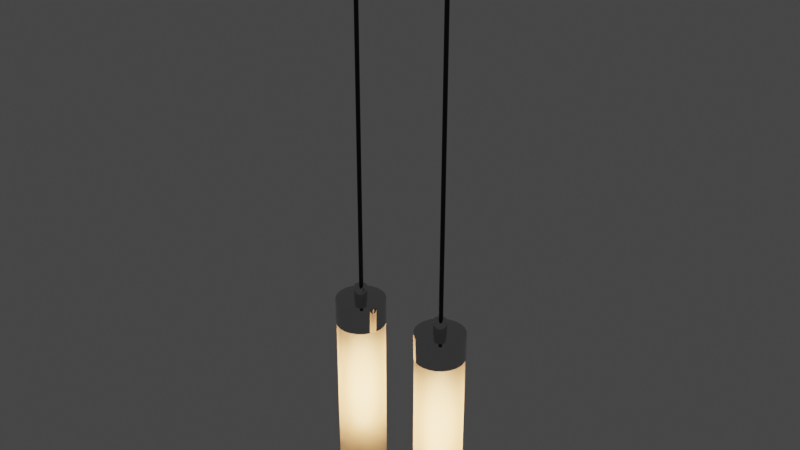 # Source: hanging_Lamp.blend  (saved by Blender 2.82.7; exported with 4.5.12 LTS)
import bpy
from mathutils import Matrix  # noqa: F401  (used for matrix-valued properties, if any)

bpy.ops.wm.read_factory_settings(use_empty=True)
scene = bpy.context.scene
scene.name = 'Scene'

# ---- collections
col_collection = bpy.data.collections.new('Collection'); scene.collection.children.link(col_collection)

# ---- materials (node trees are filled in below, after node groups)
mat_chrompbr = bpy.data.materials.new('chromPBR')
mat_chrompbr.alpha_threshold = 0.0
mat_chrompbr.use_transparent_shadow = False
mat_chrompbr.roughness = 0.5
mat_glass = bpy.data.materials.new('glass')
mat_glass.alpha_threshold = 0.0
mat_glass.use_transparent_shadow = False
mat_glass.roughness = 0.5
mat_bulb = bpy.data.materials.new('bulb')
mat_bulb.alpha_threshold = 0.0
mat_bulb.use_transparent_shadow = False
mat_bulb.roughness = 0.5
mat_edge = bpy.data.materials.new('edge')
mat_edge.alpha_threshold = 0.0
mat_edge.use_transparent_shadow = False
mat_edge.roughness = 0.5
mat_cable = bpy.data.materials.new('cable')
mat_cable.alpha_threshold = 0.0
mat_cable.use_transparent_shadow = False
mat_cable.roughness = 0.5

# ---- node groups
ng_glass = bpy.data.node_groups.new('glass', 'ShaderNodeTree')
_s = ng_glass.interface.new_socket(name='Shader', in_out='OUTPUT', socket_type='NodeSocketShader')
_s = ng_glass.interface.new_socket(name='Color', in_out='INPUT', socket_type='NodeSocketColor')
_s.default_value = (0.9714, 0.964, 0.8566, 1.0)
_s = ng_glass.interface.new_socket(name='Color', in_out='INPUT', socket_type='NodeSocketColor')
_s.default_value = (1.0, 0.9096, 0.8413, 1.0)
_N = ng_glass.nodes; _L = ng_glass.links
n0 = _N.new('ShaderNodeMixShader'); n0.name = 'Mix Shader.001'; n0.location = (212, 176)
n1 = _N.new('ShaderNodeBsdfTransparent'); n1.name = 'Transparent BSDF.001'; n1.location = (177, 7)
n2 = _N.new('ShaderNodeLightPath'); n2.name = 'Light Path'; n2.location = (-309, 373)
n3 = _N.new('ShaderNodeMixShader'); n3.name = 'Mix Shader'; n3.location = (-8, 157)
n4 = _N.new('ShaderNodeBsdfTranslucent'); n4.name = 'Translucent BSDF'; n4.location = (-282, -30)
n5 = _N.new('ShaderNodeMixShader'); n5.name = 'Mix Shader.003'; n5.location = (-199, -135)
n5.inputs[0].default_value = 0.8273
n6 = _N.new('ShaderNodeBsdfTranslucent'); n6.name = 'Translucent BSDF.001'; n6.location = (-397, -373)
n7 = _N.new('ShaderNodeMixShader'); n7.name = 'Mix Shader.002'; n7.location = (459, 166)
n8 = _N.new('ShaderNodeMixShader'); n8.name = 'Mix Shader.004'; n8.location = (681, 174)
n8.inputs[0].default_value = 0.2
n9 = _N.new('ShaderNodeBsdfDiffuse'); n9.name = 'Diffuse BSDF'; n9.location = (468, -12)
n9.inputs[1].default_value = 0.05
n10 = _N.new('ShaderNodeBsdfGlass'); n10.name = 'Glass BSDF'; n10.location = (-377, -179)
n10.distribution = 'BECKMANN'
n10.inputs[1].default_value = 1.0
n10.inputs[2].default_value = 1.55
n11 = _N.new('ShaderNodeGamma'); n11.name = 'Gamma'; n11.location = (-665, -239)
n12 = _N.new('ShaderNodeGamma'); n12.name = 'Gamma.001'; n12.location = (-681, -142)
n13 = _N.new('NodeGroupOutput'); n13.name = 'Group Output'; n13.location = (881, 0)
n14 = _N.new('NodeGroupInput'); n14.name = 'Group Input'; n14.location = (-998, -167)
n15 = _N.new('ShaderNodeValue'); n15.name = 'Value'; n15.location = (-31, 10)
n15.outputs[0].default_value = 1.1
_L.new(n3.outputs[0], n0.inputs[1])
_L.new(n2.outputs[6], n3.inputs[0])
_L.new(n0.outputs[0], n7.inputs[1])
_L.new(n2.outputs[0], n0.inputs[0])
_L.new(n7.outputs[0], n8.inputs[1])
_L.new(n1.outputs[0], n7.inputs[2])
_L.new(n2.outputs[1], n7.inputs[0])
_L.new(n15.outputs[0], n1.inputs[0])
_L.new(n4.outputs[0], n3.inputs[1])
_L.new(n10.outputs[0], n5.inputs[1])
_L.new(n5.outputs[0], n3.inputs[2])
_L.new(n5.outputs[0], n0.inputs[2])
_L.new(n6.outputs[0], n5.inputs[2])
_L.new(n8.outputs[0], n13.inputs[0])
_L.new(n9.outputs[0], n8.inputs[2])
_L.new(n11.outputs[0], n4.inputs[0])
_L.new(n11.outputs[0], n6.inputs[0])
_L.new(n12.outputs[0], n9.inputs[0])
_L.new(n12.outputs[0], n10.inputs[0])
_L.new(n14.outputs[0], n12.inputs[0])
_L.new(n14.outputs[1], n11.inputs[0])
n13.is_active_output = True

# ---- material node trees
mat_chrompbr.use_nodes = True; mat_chrompbr.node_tree.nodes.clear()
_N = mat_chrompbr.node_tree.nodes; _L = mat_chrompbr.node_tree.links
n0 = _N.new('ShaderNodeOutputMaterial'); n0.name = 'Material Output'; n0.location = (747, 323)
n1 = _N.new('ShaderNodeBsdfPrincipled'); n1.name = 'Principled BSDF'; n1.location = (517, 363)
n1.width = 150
n1.subsurface_method = 'BURLEY'
n1.inputs[0].default_value = (0.556, 0.556, 0.556, 1.0)
n1.inputs[1].default_value = 1.0
n1.inputs[2].default_value = 0.0
n1.inputs[3].default_value = 2.97
n1.inputs[9].default_value = (1.0, 1.0, 1.0)
n1.inputs[27].default_value = (0.0, 0.0, 0.0, 1.0)
n1.inputs[28].default_value = 1.0
_L.new(n1.outputs[0], n0.inputs[0])
n0.is_active_output = True
mat_glass.use_nodes = True; mat_glass.node_tree.nodes.clear()
_N = mat_glass.node_tree.nodes; _L = mat_glass.node_tree.links
n0 = _N.new('ShaderNodeOutputMaterial'); n0.name = 'Material Output'; n0.location = (1120, 269)
n1 = _N.new('ShaderNodeGroup'); n1.name = 'Group'; n1.location = (912, 260)
n1.node_tree = ng_glass
n1.inputs[0].default_value = (0.9714, 0.964, 0.8566, 1.0)
n1.inputs[1].default_value = (0.6567, 0.4882, 0.3508, 1.0)
_L.new(n1.outputs[0], n0.inputs[0])
n0.is_active_output = True
mat_bulb.use_nodes = True; mat_bulb.node_tree.nodes.clear()
_N = mat_bulb.node_tree.nodes; _L = mat_bulb.node_tree.links
n0 = _N.new('ShaderNodeEmission'); n0.name = 'Emission'; n0.location = (240, 279)
n0.inputs[1].default_value = 10.0
n1 = _N.new('ShaderNodeValue'); n1.name = 'Value'; n1.location = (34, 176)
n1.outputs[0].default_value = 1.4
n2 = _N.new('ShaderNodeMixShader'); n2.name = 'Mix Shader'; n2.location = (569, 318)
n3 = _N.new('ShaderNodeOutputMaterial'); n3.name = 'Material Output'; n3.location = (1025, 281)
n4 = _N.new('ShaderNodeMixShader'); n4.name = 'Mix Shader.001'; n4.location = (805, 364)
n4.inputs[0].default_value = 0.9
n5 = _N.new('ShaderNodeBsdfTransparent'); n5.name = 'Transparent BSDF'; n5.location = (241, 161)
n6 = _N.new('ShaderNodeBsdfTransparent'); n6.name = 'Transparent BSDF.001'; n6.location = (608, 415)
n7 = _N.new('ShaderNodeLightPath'); n7.name = 'Light Path'; n7.location = (129, 556)
n8 = _N.new('ShaderNodeBlackbody'); n8.name = 'Blackbody'; n8.location = (-42, 261)
n8.inputs[0].default_value = 4000.0
_L.new(n0.outputs[0], n2.inputs[1])
_L.new(n5.outputs[0], n2.inputs[2])
_L.new(n1.outputs[0], n5.inputs[0])
_L.new(n4.outputs[0], n3.inputs[0])
_L.new(n2.outputs[0], n4.inputs[2])
_L.new(n6.outputs[0], n4.inputs[1])
_L.new(n7.outputs[1], n2.inputs[0])
_L.new(n8.outputs[0], n0.inputs[0])
n3.is_active_output = True
mat_edge.use_nodes = True; mat_edge.node_tree.nodes.clear()
_N = mat_edge.node_tree.nodes; _L = mat_edge.node_tree.links
n0 = _N.new('ShaderNodeOutputMaterial'); n0.name = 'Material Output'; n0.location = (747, 323)
n1 = _N.new('ShaderNodeBsdfPrincipled'); n1.name = 'Principled BSDF'; n1.location = (517, 362)
n1.width = 150
n1.subsurface_method = 'BURLEY'
n1.inputs[0].default_value = (0.0, 0.0, 0.0, 1.0)
n1.inputs[1].default_value = 1.0
n1.inputs[2].default_value = 0.7667
n1.inputs[3].default_value = 1.45
n1.inputs[9].default_value = (1.0, 1.0, 1.0)
n1.inputs[27].default_value = (0.0, 0.0, 0.0, 1.0)
n1.inputs[28].default_value = 1.0
_L.new(n1.outputs[0], n0.inputs[0])
n0.is_active_output = True
mat_cable.use_nodes = True; mat_cable.node_tree.nodes.clear()
_N = mat_cable.node_tree.nodes; _L = mat_cable.node_tree.links
n0 = _N.new('ShaderNodeOutputMaterial'); n0.name = 'Material Output'; n0.location = (470, 300)
n1 = _N.new('ShaderNodeBsdfPrincipled'); n1.name = 'Principled BSDF'; n1.location = (240, 301)
n1.width = 150
n1.subsurface_method = 'BURLEY'
n1.inputs[0].default_value = (0.0, 0.0, 0.0, 1.0)
n1.inputs[2].default_value = 0.35
n1.inputs[3].default_value = 1.45
n1.inputs[9].default_value = (1.0, 1.0, 1.0)
n1.inputs[27].default_value = (0.0, 0.0, 0.0, 1.0)
n1.inputs[28].default_value = 1.0
_L.new(n1.outputs[0], n0.inputs[0])
n0.is_active_output = True

# ---- world
world_world = bpy.data.worlds.new('World'); scene.world = world_world
world_world.use_nodes = True; world_world.node_tree.nodes.clear()
_N = world_world.node_tree.nodes; _L = world_world.node_tree.links
n0 = _N.new('ShaderNodeOutputWorld'); n0.name = 'World Output'; n0.location = (300, 300)
n1 = _N.new('ShaderNodeBackground'); n1.name = 'Background'; n1.location = (10, 300)
n1.inputs[0].default_value = (0.05088, 0.05088, 0.05088, 1.0)
_L.new(n1.outputs[0], n0.inputs[0])
n0.is_active_output = True
world_world.color = (0.05088, 0.05088, 0.05088)
world_world.use_sun_shadow = False
world_world.sun_shadow_jitter_overblur = 0.0

# ---- meshes
me_cylinder_003 = bpy.data.meshes.new('Cylinder.003')
me_cylinder_003.from_pydata([(-0.08162, 0.004256, -0.2083), (-0.08073, 0.004138, -0.2083), (-0.0799, 0.003795, -0.2083), (-0.07919, 0.003247, -0.2083), (-0.07864, 0.002535, -0.2083), (-0.0783, 0.001704, -0.2083), (-0.07818, 0.0008133, -0.2083), (-0.0783, -7.773e-05, -0.2083), (-0.07864, -0.000908, -0.2083), (-0.07919, -0.001621, -0.2083), (-0.0799, -0.002168, -0.2083), (-0.08073, -0.002512, -0.2083), (-0.08162, -0.002629, -0.2083), (-0.08251, -0.002512, -0.2083), (-0.08334, -0.002168, -0.2083), (-0.08405, -0.001621, -0.2083), (-0.0846, -0.000908, -0.2083), (-0.08495, -7.774e-05, -0.2083), (-0.08506, 0.0008133, -0.2083), (-0.08495, 0.001704, -0.2083), (-0.0846, 0.002535, -0.2083), (-0.08405, 0.003247, -0.2083), (-0.08334, 0.003795, -0.2083), (-0.08251, 0.004138, -0.2083), (-0.08162, 0.004256, 0.3924), (-0.08073, 0.004138, 0.3924), (-0.0799, 0.003795, 0.3924), (-0.07919, 0.003247, 0.3924), (-0.07864, 0.002535, 0.3924), (-0.0783, 0.001704, 0.3924), (-0.07818, 0.0008133, 0.3924), (-0.0783, -7.773e-05, 0.3924), (-0.07864, -0.000908, 0.3924), (-0.07919, -0.001621, 0.3924), (-0.0799, -0.002168, 0.3924), (-0.08073, -0.002512, 0.3924), (-0.08162, -0.002629, 0.3924), (-0.08251, -0.002512, 0.3924), (-0.08334, -0.002168, 0.3924), (-0.08405, -0.001621, 0.3924), (-0.0846, -0.000908, 0.3924), (-0.08495, -7.774e-05, 0.3924), (-0.08506, 0.0008133, 0.3924), (-0.08495, 0.001704, 0.3924), (-0.0846, 0.002535, 0.3924), (-0.08405, 0.003247, 0.3924), (-0.08334, 0.003795, 0.3924), (-0.08251, 0.004138, 0.3924), (-0.08162, 0.008099, 0.3924), (-0.07973, 0.007851, 0.3924), (-0.07798, 0.007123, 0.3924), (-0.07647, 0.005965, 0.3924), (-0.07531, 0.004456, 0.3924), (-0.07458, 0.002699, 0.3924), (-0.07433, 0.0008133, 0.3924), (-0.07458, -0.001073, 0.3924), (-0.07531, -0.00283, 0.3924), (-0.07647, -0.004339, 0.3924), (-0.07798, -0.005497, 0.3924), (-0.07973, -0.006225, 0.3924), (-0.08162, -0.006473, 0.3924), (-0.08351, -0.006225, 0.3924), (-0.08526, -0.005497, 0.3924), (-0.08677, -0.004339, 0.3924), (-0.08793, -0.00283, 0.3924), (-0.08866, -0.001073, 0.3924), (-0.08891, 0.0008132, 0.3924), (-0.08866, 0.002699, 0.3924), (-0.08793, 0.004456, 0.3924), (-0.08677, 0.005965, 0.3924), (-0.08526, 0.007123, 0.3924), (-0.08351, 0.007851, 0.3924), (-0.08162, 0.008099, 0.4231), (-0.07973, 0.007851, 0.4231), (-0.07798, 0.007123, 0.4231), (-0.07647, 0.005965, 0.4231), (-0.07531, 0.004456, 0.4231), (-0.07458, 0.002699, 0.4231), (-0.07433, 0.0008133, 0.4231), (-0.07458, -0.001073, 0.4231), (-0.07531, -0.00283, 0.4231), (-0.07647, -0.004339, 0.4231), (-0.07798, -0.005497, 0.4231), (-0.07973, -0.006225, 0.4231), (-0.08162, -0.006473, 0.4231), (-0.08351, -0.006225, 0.4231), (-0.08526, -0.005497, 0.4231), (-0.08677, -0.004339, 0.4231), (-0.08793, -0.00283, 0.4231), (-0.08866, -0.001073, 0.4231), (-0.08891, 0.0008132, 0.4231), (-0.08866, 0.002699, 0.4231), (-0.08793, 0.004456, 0.4231), (-0.08677, 0.005965, 0.4231), (-0.08526, 0.007123, 0.4231), (-0.08351, 0.007851, 0.4231), (-0.08162, 0.007992, 0.3922), (-0.07976, 0.007748, 0.3922), (-0.07803, 0.00703, 0.3922), (-0.07654, 0.00589, 0.3922), (-0.0754, 0.004403, 0.3922), (-0.07469, 0.002671, 0.3922), (-0.07444, 0.0008133, 0.3922), (-0.07469, -0.001045, 0.3922), (-0.0754, -0.002776, 0.3922), (-0.07654, -0.004263, 0.3922), (-0.07803, -0.005404, 0.3922), (-0.07976, -0.006121, 0.3922), (-0.08162, -0.006366, 0.3922), (-0.08348, -0.006121, 0.3922), (-0.08521, -0.005404, 0.3922), (-0.0867, -0.004263, 0.3922), (-0.08784, -0.002776, 0.3922), (-0.08855, -0.001045, 0.3922), (-0.0888, 0.0008132, 0.3922), (-0.08855, 0.002671, 0.3922), (-0.08784, 0.004403, 0.3922), (-0.0867, 0.00589, 0.3922), (-0.08521, 0.00703, 0.3922), (-0.08348, 0.007748, 0.3922), (-0.08162, 0.007369, 0.392), (-0.07992, 0.007146, 0.392), (-0.07834, 0.006491, 0.392), (-0.07698, 0.005449, 0.392), (-0.07594, 0.004091, 0.392), (-0.07529, 0.00251, 0.392), (-0.07506, 0.0008133, 0.392), (-0.07529, -0.0008836, 0.392), (-0.07594, -0.002465, 0.392), (-0.07698, -0.003823, 0.392), (-0.07834, -0.004864, 0.392), (-0.07992, -0.005519, 0.392), (-0.08162, -0.005743, 0.392), (-0.08332, -0.005519, 0.392), (-0.0849, -0.004864, 0.392), (-0.08626, -0.003823, 0.392), (-0.0873, -0.002465, 0.392), (-0.08795, -0.0008836, 0.392), (-0.08818, 0.0008132, 0.392), (-0.08795, 0.00251, 0.392), (-0.0873, 0.004091, 0.392), (-0.08626, 0.005449, 0.392), (-0.0849, 0.006491, 0.392), (-0.08332, 0.007146, 0.392), (-0.08162, 0.04841, 0.4235), (-0.0693, 0.04679, 0.4235), (-0.05782, 0.04203, 0.4235), (-0.04796, 0.03447, 0.4235), (-0.0404, 0.02461, 0.4235), (-0.03564, 0.01313, 0.4235), (-0.03402, 0.0008133, 0.4235), (-0.03564, -0.01151, 0.4235), (-0.0404, -0.02299, 0.4235), (-0.04796, -0.03284, 0.4235), (-0.05782, -0.04041, 0.4235), (-0.0693, -0.04516, 0.4235), (-0.08162, -0.04679, 0.4235), (-0.09394, -0.04516, 0.4235), (-0.1054, -0.04041, 0.4235), (-0.1153, -0.03284, 0.4235), (-0.1228, -0.02299, 0.4235), (-0.1276, -0.01151, 0.4235), (-0.1292, 0.0008132, 0.4235), (-0.1276, 0.01313, 0.4235), (-0.1228, 0.02461, 0.4235), (-0.1153, 0.03447, 0.4235), (-0.1054, 0.04203, 0.4235), (-0.09394, 0.04679, 0.4235), (-0.08162, 0.04923, 0.4236), (-0.06909, 0.04758, 0.4236), (-0.05741, 0.04274, 0.4236), (-0.04739, 0.03505, 0.4236), (-0.03969, 0.02502, 0.4236), (-0.03486, 0.01334, 0.4236), (-0.03321, 0.0008133, 0.4236), (-0.03486, -0.01172, 0.4236), (-0.03969, -0.02339, 0.4236), (-0.04739, -0.03342, 0.4236), (-0.05741, -0.04112, 0.4236), (-0.06909, -0.04595, 0.4236), (-0.08162, -0.0476, 0.4236), (-0.09415, -0.04595, 0.4236), (-0.1058, -0.04112, 0.4236), (-0.1159, -0.03342, 0.4236), (-0.1235, -0.02339, 0.4236), (-0.1284, -0.01172, 0.4236), (-0.13, 0.0008132, 0.4236), (-0.1284, 0.01334, 0.4236), (-0.1235, 0.02502, 0.4236), (-0.1159, 0.03505, 0.4236), (-0.1058, 0.04274, 0.4236), (-0.09415, 0.04758, 0.4236), (-0.08162, 0.04979, 0.4239), (-0.06894, 0.04812, 0.4239), (-0.05713, 0.04323, 0.4239), (-0.04699, 0.03544, 0.4239), (-0.03921, 0.0253, 0.4239), (-0.03431, 0.01349, 0.4239), (-0.03265, 0.0008133, 0.4239), (-0.03431, -0.01186, 0.4239), (-0.03921, -0.02367, 0.4239), (-0.04699, -0.03382, 0.4239), (-0.05713, -0.0416, 0.4239), (-0.06894, -0.04649, 0.4239), (-0.08162, -0.04816, 0.4239), (-0.0943, -0.04649, 0.4239), (-0.1061, -0.0416, 0.4239), (-0.1163, -0.03382, 0.4239), (-0.124, -0.02367, 0.4239), (-0.1289, -0.01186, 0.4239), (-0.1306, 0.0008132, 0.4239), (-0.1289, 0.01349, 0.4239), (-0.124, 0.0253, 0.4239), (-0.1163, 0.03544, 0.4239), (-0.1061, 0.04323, 0.4239), (-0.0943, 0.04812, 0.4239), (-0.08162, 0.04979, 0.4308), (-0.06894, 0.04812, 0.4308), (-0.05713, 0.04323, 0.4308), (-0.04699, 0.03544, 0.4308), (-0.03921, 0.0253, 0.4308), (-0.03431, 0.01349, 0.4308), (-0.03265, 0.0008133, 0.4308), (-0.03431, -0.01186, 0.4308), (-0.03921, -0.02367, 0.4308), (-0.04699, -0.03382, 0.4308), (-0.05713, -0.0416, 0.4308), (-0.06894, -0.04649, 0.4308), (-0.08162, -0.04816, 0.4308), (-0.0943, -0.04649, 0.4308), (-0.1061, -0.0416, 0.4308), (-0.1163, -0.03382, 0.4308), (-0.124, -0.02367, 0.4308), (-0.1289, -0.01186, 0.4308), (-0.1306, 0.0008132, 0.4308), (-0.1289, 0.01349, 0.4308), (-0.124, 0.0253, 0.4308), (-0.1163, 0.03544, 0.4308), (-0.1061, 0.04323, 0.4308), (-0.0943, 0.04812, 0.4308), (-0.08162, 0.04092, -0.2728), (-0.07085, 0.0395, -0.2728), (-0.06081, 0.03534, -0.2728), (-0.05219, 0.02873, -0.2728), (-0.04557, 0.02011, -0.2728), (-0.04142, 0.01007, -0.2728), (-0.04, -0.0007024, -0.2728), (-0.04142, -0.01148, -0.2728), (-0.04557, -0.02151, -0.2728), (-0.05219, -0.03013, -0.2728), (-0.06081, -0.03675, -0.2728), (-0.07085, -0.04091, -0.2728), (-0.08162, -0.04233, -0.2728), (-0.09239, -0.04091, -0.2728), (-0.1024, -0.03675, -0.2728), (-0.1111, -0.03013, -0.2728), (-0.1177, -0.02151, -0.2728), (-0.1218, -0.01148, -0.2728), (-0.1232, -0.0007024, -0.2728), (-0.1218, 0.01007, -0.2728), (-0.1177, 0.02011, -0.2728), (-0.1111, 0.02873, -0.2728), (-0.1024, 0.03534, -0.2728), (-0.09239, 0.0395, -0.2728), (-0.08162, 0.04092, -0.2297), (-0.07085, 0.0395, -0.2297), (-0.06081, 0.03534, -0.2297), (-0.05219, 0.02873, -0.2297), (-0.04557, 0.02011, -0.2297), (-0.04142, 0.01007, -0.2297), (-0.04, -0.0007024, -0.2297), (-0.04142, -0.01148, -0.2297), (-0.04557, -0.02151, -0.2297), (-0.05219, -0.03013, -0.2297), (-0.06081, -0.03675, -0.2297), (-0.07085, -0.04091, -0.2297), (-0.08162, -0.04233, -0.2297), (-0.09239, -0.04091, -0.2297), (-0.1024, -0.03675, -0.2297), (-0.1111, -0.03013, -0.2297), (-0.1177, -0.02151, -0.2297), (-0.1218, -0.01148, -0.2297), (-0.1232, -0.0007024, -0.2297), (-0.1218, 0.01007, -0.2297), (-0.1177, 0.02011, -0.2297), (-0.1111, 0.02873, -0.2297), (-0.1024, 0.03534, -0.2297), (-0.09239, 0.0395, -0.2297), (-0.08162, 0.04077, -0.229), (-0.07089, 0.03936, -0.229), (-0.06088, 0.03521, -0.229), (-0.0523, 0.02862, -0.229), (-0.0457, 0.02003, -0.229), (-0.04156, 0.01003, -0.229), (-0.04015, -0.0007024, -0.229), (-0.04156, -0.01144, -0.229), (-0.0457, -0.02144, -0.229), (-0.0523, -0.03003, -0.229), (-0.06088, -0.03662, -0.229), (-0.07089, -0.04076, -0.229), (-0.08162, -0.04217, -0.229), (-0.09235, -0.04076, -0.229), (-0.1024, -0.03662, -0.229), (-0.1109, -0.03003, -0.229), (-0.1175, -0.02144, -0.229), (-0.1217, -0.01144, -0.229), (-0.1231, -0.0007024, -0.229), (-0.1217, 0.01003, -0.229), (-0.1175, 0.02003, -0.229), (-0.1109, 0.02862, -0.229), (-0.1024, 0.03521, -0.229), (-0.09235, 0.03936, -0.229), (-0.08162, 0.03956, -0.2287), (-0.0712, 0.03819, -0.2287), (-0.06149, 0.03416, -0.2287), (-0.05315, 0.02777, -0.2287), (-0.04675, 0.01943, -0.2287), (-0.04273, 0.009717, -0.2287), (-0.04136, -0.0007024, -0.2287), (-0.04273, -0.01112, -0.2287), (-0.04675, -0.02083, -0.2287), (-0.05315, -0.02917, -0.2287), (-0.06149, -0.03557, -0.2287), (-0.0712, -0.03959, -0.2287), (-0.08162, -0.04096, -0.2287), (-0.09204, -0.03959, -0.2287), (-0.1018, -0.03557, -0.2287), (-0.1101, -0.02917, -0.2287), (-0.1165, -0.02083, -0.2287), (-0.1205, -0.01112, -0.2287), (-0.1219, -0.0007024, -0.2287), (-0.1205, 0.009717, -0.2287), (-0.1165, 0.01943, -0.2287), (-0.1101, 0.02777, -0.2287), (-0.1018, 0.03416, -0.2287), (-0.09204, 0.03819, -0.2287), (-0.08162, 0.0101, -0.2287), (-0.07883, 0.009729, -0.2287), (-0.07622, 0.00865, -0.2287), (-0.07398, 0.006934, -0.2287), (-0.07227, 0.004697, -0.2287), (-0.07119, 0.002093, -0.2287), (-0.07082, -0.0007024, -0.2287), (-0.07119, -0.003498, -0.2287), (-0.07227, -0.006102, -0.2287), (-0.07398, -0.008339, -0.2287), (-0.07622, -0.01006, -0.2287), (-0.07883, -0.01113, -0.2287), (-0.08162, -0.0115, -0.2287), (-0.08442, -0.01113, -0.2287), (-0.08702, -0.01006, -0.2287), (-0.08926, -0.008339, -0.2287), (-0.09097, -0.006102, -0.2287), (-0.09205, -0.003498, -0.2287), (-0.09242, -0.0007024, -0.2287), (-0.09205, 0.002093, -0.2287), (-0.09097, 0.004697, -0.2287), (-0.08926, 0.006934, -0.2287), (-0.08702, 0.00865, -0.2287), (-0.08442, 0.009729, -0.2287), (-0.08162, 0.0101, -0.2062), (-0.07883, 0.009729, -0.2062), (-0.07622, 0.00865, -0.2062), (-0.07398, 0.006934, -0.2062), (-0.07227, 0.004697, -0.2062), (-0.07119, 0.002093, -0.2062), (-0.07082, -0.0007024, -0.2062), (-0.07119, -0.003498, -0.2062), (-0.07227, -0.006102, -0.2062), (-0.07398, -0.008339, -0.2062), (-0.07622, -0.01006, -0.2062), (-0.07883, -0.01113, -0.2062), (-0.08162, -0.0115, -0.2062), (-0.08442, -0.01113, -0.2062), (-0.08702, -0.01006, -0.2062), (-0.08926, -0.008339, -0.2062), (-0.09097, -0.006102, -0.2062), (-0.09205, -0.003498, -0.2062), (-0.09242, -0.0007024, -0.2062), (-0.09205, 0.002093, -0.2062), (-0.09097, 0.004697, -0.2062), (-0.08926, 0.006934, -0.2062), (-0.08702, 0.00865, -0.2062), (-0.08442, 0.009729, -0.2062), (-0.08162, 0.009937, -0.2057), (-0.07887, 0.009574, -0.2057), (-0.0763, 0.008511, -0.2057), (-0.0741, 0.006821, -0.2057), (-0.07241, 0.004617, -0.2057), (-0.07134, 0.002051, -0.2057), (-0.07098, -0.0007024, -0.2057), (-0.07134, -0.003456, -0.2057), (-0.07241, -0.006022, -0.2057), (-0.0741, -0.008225, -0.2057), (-0.0763, -0.009916, -0.2057), (-0.07887, -0.01098, -0.2057), (-0.08162, -0.01134, -0.2057), (-0.08437, -0.01098, -0.2057), (-0.08694, -0.009916, -0.2057), (-0.08914, -0.008225, -0.2057), (-0.09083, -0.006022, -0.2057), (-0.0919, -0.003456, -0.2057), (-0.09226, -0.0007024, -0.2057), (-0.0919, 0.002051, -0.2057), (-0.09083, 0.004617, -0.2057), (-0.08914, 0.006821, -0.2057), (-0.08694, 0.008511, -0.2057), (-0.08437, 0.009574, -0.2057), (-0.08162, 0.009314, -0.2054), (-0.07903, 0.008972, -0.2054), (-0.07661, 0.007972, -0.2054), (-0.07454, 0.00638, -0.2054), (-0.07295, 0.004306, -0.2054), (-0.07195, 0.00189, -0.2054), (-0.0716, -0.0007024, -0.2054), (-0.07195, -0.003295, -0.2054), (-0.07295, -0.00571, -0.2054), (-0.07454, -0.007785, -0.2054), (-0.07661, -0.009376, -0.2054), (-0.07903, -0.01038, -0.2054), (-0.08162, -0.01072, -0.2054), (-0.08421, -0.01038, -0.2054), (-0.08663, -0.009376, -0.2054), (-0.0887, -0.007785, -0.2054), (-0.09029, -0.00571, -0.2054), (-0.0913, -0.003295, -0.2054), (-0.09164, -0.0007024, -0.2054), (-0.0913, 0.00189, -0.2054), (-0.09029, 0.004306, -0.2054), (-0.0887, 0.00638, -0.2054), (-0.08663, 0.007972, -0.2054), (-0.08421, 0.008972, -0.2054), (-0.08162, 0.03981, -0.5707), (-0.08162, 0.03981, -0.2728), (-0.07114, 0.03843, -0.5707), (-0.07114, 0.03843, -0.2728), (-0.06137, 0.03438, -0.5707), (-0.06137, 0.03438, -0.2728), (-0.05298, 0.02794, -0.5707), (-0.05298, 0.02794, -0.2728), (-0.04654, 0.01955, -0.5707), (-0.04654, 0.01955, -0.2728), (-0.04249, 0.009782, -0.5707), (-0.04249, 0.009782, -0.2728), (-0.04111, -0.0007024, -0.5707), (-0.04111, -0.0007024, -0.2728), (-0.04249, -0.01119, -0.5707), (-0.04249, -0.01119, -0.2728), (-0.04654, -0.02096, -0.5707), (-0.04654, -0.02096, -0.2728), (-0.05298, -0.02935, -0.5707), (-0.05298, -0.02935, -0.2728), (-0.06137, -0.03578, -0.5707), (-0.06137, -0.03578, -0.2728), (-0.07114, -0.03983, -0.5707), (-0.07114, -0.03983, -0.2728), (-0.08162, -0.04121, -0.5707), (-0.08162, -0.04121, -0.2728), (-0.0921, -0.03983, -0.5707), (-0.0921, -0.03983, -0.2728), (-0.1019, -0.03578, -0.5707), (-0.1019, -0.03578, -0.2728), (-0.1103, -0.02935, -0.5707), (-0.1103, -0.02935, -0.2728), (-0.1167, -0.02096, -0.5707), (-0.1167, -0.02096, -0.2728), (-0.1207, -0.01119, -0.5707), (-0.1207, -0.01119, -0.2728), (-0.1221, -0.0007024, -0.5707), (-0.1221, -0.0007024, -0.2728), (-0.1207, 0.009782, -0.5707), (-0.1207, 0.009782, -0.2728), (-0.1167, 0.01955, -0.5707), (-0.1167, 0.01955, -0.2728), (-0.1103, 0.02794, -0.5707), (-0.1103, 0.02794, -0.2728), (-0.1019, 0.03438, -0.5707), (-0.1019, 0.03438, -0.2728), (-0.09211, 0.03843, -0.5707), (-0.09211, 0.03843, -0.2728), (-0.08172, -0.0007024, -0.2859), (-0.07573, 0.005746, -0.2961), (-0.07092, 0.01092, -0.3248), (-0.06825, 0.01379, -0.3663), (-0.06825, 0.01379, -0.4124), (-0.07092, 0.01092, -0.4539), (-0.07573, 0.005746, -0.4826), (-0.07324, -0.0007024, -0.2961), (-0.06645, -0.0007024, -0.3248), (-0.06267, -0.0007024, -0.3663), (-0.06267, -0.0007024, -0.4124), (-0.06645, -0.0007024, -0.4539), (-0.07324, -0.0007024, -0.4826), (-0.07573, -0.007151, -0.2961), (-0.07092, -0.01232, -0.3248), (-0.06825, -0.01519, -0.3663), (-0.06825, -0.01519, -0.4124), (-0.07092, -0.01232, -0.4539), (-0.07573, -0.007151, -0.4826), (-0.08172, -0.009822, -0.2961), (-0.08172, -0.01714, -0.3248), (-0.08172, -0.02119, -0.3663), (-0.08172, -0.02119, -0.4124), (-0.08172, -0.01714, -0.4539), (-0.08172, -0.009822, -0.4826), (-0.08772, -0.007151, -0.2961), (-0.09253, -0.01232, -0.3248), (-0.09519, -0.01519, -0.3663), (-0.09519, -0.01519, -0.4124), (-0.09253, -0.01232, -0.4539), (-0.08772, -0.007151, -0.4826), (-0.0902, -0.0007024, -0.2961), (-0.097, -0.0007024, -0.3248), (-0.1008, -0.0007024, -0.3663), (-0.1008, -0.0007024, -0.4124), (-0.097, -0.0007024, -0.4539), (-0.0902, -0.0007024, -0.4826), (-0.08172, -0.0007024, -0.4928), (-0.08772, 0.005746, -0.2961), (-0.09253, 0.01092, -0.3248), (-0.09519, 0.01379, -0.3663), (-0.09519, 0.01379, -0.4124), (-0.09253, 0.01092, -0.4539), (-0.08772, 0.005746, -0.4826), (-0.08172, 0.008418, -0.2961), (-0.08172, 0.01573, -0.3248), (-0.08172, 0.01979, -0.3663), (-0.08172, 0.01979, -0.4124), (-0.08172, 0.01573, -0.4539), (-0.08172, 0.008418, -0.4826), (0.08164, 0.004256, -0.2083), (0.08253, 0.004138, -0.2083), (0.08336, 0.003795, -0.2083), (0.08407, 0.003247, -0.2083), (0.08462, 0.002535, -0.2083), (0.08497, 0.001704, -0.2083), (0.08508, 0.0008133, -0.2083), (0.08497, -7.773e-05, -0.2083), (0.08462, -0.000908, -0.2083), (0.08407, -0.001621, -0.2083), (0.08336, -0.002168, -0.2083), (0.08253, -0.002512, -0.2083), (0.08164, -0.002629, -0.2083), (0.08075, -0.002512, -0.2083), (0.07992, -0.002168, -0.2083), (0.07921, -0.001621, -0.2083), (0.07866, -0.000908, -0.2083), (0.07831, -7.774e-05, -0.2083), (0.0782, 0.0008133, -0.2083), (0.07831, 0.001704, -0.2083), (0.07866, 0.002535, -0.2083), (0.07921, 0.003247, -0.2083), (0.07992, 0.003795, -0.2083), (0.08075, 0.004138, -0.2083), (0.08164, 0.004256, 0.3924), (0.08253, 0.004138, 0.3924), (0.08336, 0.003795, 0.3924), (0.08407, 0.003247, 0.3924), (0.08462, 0.002535, 0.3924), (0.08497, 0.001704, 0.3924), (0.08508, 0.0008133, 0.3924), (0.08497, -7.773e-05, 0.3924), (0.08462, -0.000908, 0.3924), (0.08407, -0.001621, 0.3924), (0.08336, -0.002168, 0.3924), (0.08253, -0.002512, 0.3924), (0.08164, -0.002629, 0.3924), (0.08075, -0.002512, 0.3924), (0.07992, -0.002168, 0.3924), (0.07921, -0.001621, 0.3924), (0.07866, -0.000908, 0.3924), (0.07831, -7.774e-05, 0.3924), (0.0782, 0.0008133, 0.3924), (0.07831, 0.001704, 0.3924), (0.07866, 0.002535, 0.3924), (0.07921, 0.003247, 0.3924), (0.07992, 0.003795, 0.3924), (0.08075, 0.004138, 0.3924), (0.08164, 0.008099, 0.3924), (0.08353, 0.007851, 0.3924), (0.08528, 0.007123, 0.3924), (0.08679, 0.005965, 0.3924), (0.08795, 0.004456, 0.3924), (0.08868, 0.002699, 0.3924), (0.08893, 0.0008133, 0.3924), (0.08868, -0.001073, 0.3924), (0.08795, -0.00283, 0.3924), (0.08679, -0.004339, 0.3924), (0.08528, -0.005497, 0.3924), (0.08353, -0.006225, 0.3924), (0.08164, -0.006473, 0.3924), (0.07975, -0.006225, 0.3924), (0.078, -0.005497, 0.3924), (0.07649, -0.004339, 0.3924), (0.07533, -0.00283, 0.3924), (0.0746, -0.001073, 0.3924), (0.07435, 0.0008132, 0.3924), (0.0746, 0.002699, 0.3924), (0.07533, 0.004456, 0.3924), (0.07649, 0.005965, 0.3924), (0.078, 0.007123, 0.3924), (0.07975, 0.007851, 0.3924), (0.08164, 0.008099, 0.4231), (0.08353, 0.007851, 0.4231), (0.08528, 0.007123, 0.4231), (0.08679, 0.005965, 0.4231), (0.08795, 0.004456, 0.4231), (0.08868, 0.002699, 0.4231), (0.08893, 0.0008133, 0.4231), (0.08868, -0.001073, 0.4231), (0.08795, -0.00283, 0.4231), (0.08679, -0.004339, 0.4231), (0.08528, -0.005497, 0.4231), (0.08353, -0.006225, 0.4231), (0.08164, -0.006473, 0.4231), (0.07975, -0.006225, 0.4231), (0.078, -0.005497, 0.4231), (0.07649, -0.004339, 0.4231), (0.07533, -0.00283, 0.4231), (0.0746, -0.001073, 0.4231), (0.07435, 0.0008132, 0.4231), (0.0746, 0.002699, 0.4231), (0.07533, 0.004456, 0.4231), (0.07649, 0.005965, 0.4231), (0.078, 0.007123, 0.4231), (0.07975, 0.007851, 0.4231), (0.08164, 0.007992, 0.3922), (0.0835, 0.007748, 0.3922), (0.08523, 0.00703, 0.3922), (0.08672, 0.00589, 0.3922), (0.08786, 0.004403, 0.3922), (0.08857, 0.002671, 0.3922), (0.08882, 0.0008133, 0.3922), (0.08857, -0.001045, 0.3922), (0.08786, -0.002776, 0.3922), (0.08672, -0.004263, 0.3922), (0.08523, -0.005404, 0.3922), (0.0835, -0.006121, 0.3922), (0.08164, -0.006366, 0.3922), (0.07978, -0.006121, 0.3922), (0.07805, -0.005404, 0.3922), (0.07656, -0.004263, 0.3922), (0.07542, -0.002776, 0.3922), (0.07471, -0.001045, 0.3922), (0.07446, 0.0008132, 0.3922), (0.07471, 0.002671, 0.3922), (0.07542, 0.004403, 0.3922), (0.07656, 0.00589, 0.3922), (0.07805, 0.00703, 0.3922), (0.07978, 0.007748, 0.3922), (0.08164, 0.007369, 0.392), (0.08334, 0.007146, 0.392), (0.08492, 0.006491, 0.392), (0.08628, 0.005449, 0.392), (0.08732, 0.004091, 0.392), (0.08797, 0.00251, 0.392), (0.0882, 0.0008133, 0.392), (0.08797, -0.0008836, 0.392), (0.08732, -0.002465, 0.392), (0.08628, -0.003823, 0.392), (0.08492, -0.004864, 0.392), (0.08334, -0.005519, 0.392), (0.08164, -0.005743, 0.392), (0.07994, -0.005519, 0.392), (0.07836, -0.004864, 0.392), (0.077, -0.003823, 0.392), (0.07596, -0.002465, 0.392), (0.07531, -0.0008836, 0.392), (0.07508, 0.0008132, 0.392), (0.07531, 0.00251, 0.392), (0.07596, 0.004091, 0.392), (0.077, 0.005449, 0.392), (0.07836, 0.006491, 0.392), (0.07994, 0.007146, 0.392), (0.08164, 0.04841, 0.4235), (0.09396, 0.04679, 0.4235), (0.1054, 0.04203, 0.4235), (0.1153, 0.03447, 0.4235), (0.1229, 0.02461, 0.4235), (0.1276, 0.01313, 0.4235), (0.1292, 0.0008133, 0.4235), (0.1276, -0.01151, 0.4235), (0.1229, -0.02299, 0.4235), (0.1153, -0.03284, 0.4235), (0.1054, -0.04041, 0.4235), (0.09396, -0.04516, 0.4235), (0.08164, -0.04679, 0.4235), (0.06932, -0.04516, 0.4235), (0.05784, -0.04041, 0.4235), (0.04798, -0.03284, 0.4235), (0.04042, -0.02299, 0.4235), (0.03566, -0.01151, 0.4235), (0.03404, 0.0008132, 0.4235), (0.03566, 0.01313, 0.4235), (0.04042, 0.02461, 0.4235), (0.04798, 0.03447, 0.4235), (0.05784, 0.04203, 0.4235), (0.06932, 0.04679, 0.4235), (0.08164, 0.04923, 0.4236), (0.09417, 0.04758, 0.4236), (0.1058, 0.04274, 0.4236), (0.1159, 0.03505, 0.4236), (0.1236, 0.02502, 0.4236), (0.1284, 0.01334, 0.4236), (0.1301, 0.0008133, 0.4236), (0.1284, -0.01172, 0.4236), (0.1236, -0.02339, 0.4236), (0.1159, -0.03342, 0.4236), (0.1058, -0.04112, 0.4236), (0.09417, -0.04595, 0.4236), (0.08164, -0.0476, 0.4236), (0.06911, -0.04595, 0.4236), (0.05743, -0.04112, 0.4236), (0.04741, -0.03342, 0.4236), (0.03971, -0.02339, 0.4236), (0.03487, -0.01172, 0.4236), (0.03322, 0.0008132, 0.4236), (0.03487, 0.01334, 0.4236), (0.03971, 0.02502, 0.4236), (0.04741, 0.03505, 0.4236), (0.05743, 0.04274, 0.4236), (0.06911, 0.04758, 0.4236), (0.08164, 0.04979, 0.4239), (0.09432, 0.04812, 0.4239), (0.1061, 0.04323, 0.4239), (0.1163, 0.03544, 0.4239), (0.1241, 0.0253, 0.4239), (0.1289, 0.01349, 0.4239), (0.1306, 0.0008133, 0.4239), (0.1289, -0.01186, 0.4239), (0.1241, -0.02367, 0.4239), (0.1163, -0.03382, 0.4239), (0.1061, -0.0416, 0.4239), (0.09432, -0.04649, 0.4239), (0.08164, -0.04816, 0.4239), (0.06896, -0.04649, 0.4239), (0.05715, -0.0416, 0.4239), (0.04701, -0.03382, 0.4239), (0.03923, -0.02367, 0.4239), (0.03433, -0.01186, 0.4239), (0.03267, 0.0008132, 0.4239), (0.03433, 0.01349, 0.4239), (0.03923, 0.0253, 0.4239), (0.04701, 0.03544, 0.4239), (0.05715, 0.04323, 0.4239), (0.06896, 0.04812, 0.4239), (0.08164, 0.04979, 0.4308), (0.09432, 0.04812, 0.4308), (0.1061, 0.04323, 0.4308), (0.1163, 0.03544, 0.4308), (0.1241, 0.0253, 0.4308), (0.1289, 0.01349, 0.4308), (0.1306, 0.0008133, 0.4308), (0.1289, -0.01186, 0.4308), (0.1241, -0.02367, 0.4308), (0.1163, -0.03382, 0.4308), (0.1061, -0.0416, 0.4308), (0.09432, -0.04649, 0.4308), (0.08164, -0.04816, 0.4308), (0.06896, -0.04649, 0.4308), (0.05715, -0.0416, 0.4308), (0.04701, -0.03382, 0.4308), (0.03923, -0.02367, 0.4308), (0.03433, -0.01186, 0.4308), (0.03267, 0.0008132, 0.4308), (0.03433, 0.01349, 0.4308), (0.03923, 0.0253, 0.4308), (0.04701, 0.03544, 0.4308), (0.05715, 0.04323, 0.4308), (0.06896, 0.04812, 0.4308), (0.08164, 0.04092, -0.2728), (0.09241, 0.0395, -0.2728), (0.1025, 0.03534, -0.2728), (0.1111, 0.02873, -0.2728), (0.1177, 0.02011, -0.2728), (0.1218, 0.01007, -0.2728), (0.1233, -0.0007024, -0.2728), (0.1218, -0.01148, -0.2728), (0.1177, -0.02151, -0.2728), (0.1111, -0.03013, -0.2728), (0.1025, -0.03675, -0.2728), (0.09241, -0.04091, -0.2728), (0.08164, -0.04233, -0.2728), (0.07087, -0.04091, -0.2728), (0.06083, -0.03675, -0.2728), (0.05221, -0.03013, -0.2728), (0.04559, -0.02151, -0.2728), (0.04143, -0.01148, -0.2728), (0.04002, -0.0007024, -0.2728), (0.04143, 0.01007, -0.2728), (0.04559, 0.02011, -0.2728), (0.05221, 0.02873, -0.2728), (0.06083, 0.03534, -0.2728), (0.07087, 0.0395, -0.2728), (0.08164, 0.04092, -0.2297), (0.09241, 0.0395, -0.2297), (0.1025, 0.03534, -0.2297), (0.1111, 0.02873, -0.2297), (0.1177, 0.02011, -0.2297), (0.1218, 0.01007, -0.2297), (0.1233, -0.0007024, -0.2297), (0.1218, -0.01148, -0.2297), (0.1177, -0.02151, -0.2297), (0.1111, -0.03013, -0.2297), (0.1025, -0.03675, -0.2297), (0.09241, -0.04091, -0.2297), (0.08164, -0.04233, -0.2297), (0.07087, -0.04091, -0.2297), (0.06083, -0.03675, -0.2297), (0.05221, -0.03013, -0.2297), (0.04559, -0.02151, -0.2297), (0.04143, -0.01148, -0.2297), (0.04002, -0.0007024, -0.2297), (0.04143, 0.01007, -0.2297), (0.04559, 0.02011, -0.2297), (0.05221, 0.02873, -0.2297), (0.06083, 0.03534, -0.2297), (0.07087, 0.0395, -0.2297), (0.08164, 0.04077, -0.229), (0.09237, 0.03936, -0.229), (0.1024, 0.03521, -0.229), (0.111, 0.02862, -0.229), (0.1176, 0.02003, -0.229), (0.1217, 0.01003, -0.229), (0.1231, -0.0007024, -0.229), (0.1217, -0.01144, -0.229), (0.1176, -0.02144, -0.229), (0.111, -0.03003, -0.229), (0.1024, -0.03662, -0.229), (0.09237, -0.04076, -0.229), (0.08164, -0.04217, -0.229), (0.07091, -0.04076, -0.229), (0.0609, -0.03662, -0.229), (0.05231, -0.03003, -0.229), (0.04572, -0.02144, -0.229), (0.04158, -0.01144, -0.229), (0.04017, -0.0007024, -0.229), (0.04158, 0.01003, -0.229), (0.04572, 0.02003, -0.229), (0.05231, 0.02862, -0.229), (0.0609, 0.03521, -0.229), (0.07091, 0.03936, -0.229), (0.08164, 0.03956, -0.2287), (0.09206, 0.03819, -0.2287), (0.1018, 0.03416, -0.2287), (0.1101, 0.02777, -0.2287), (0.1165, 0.01943, -0.2287), (0.1205, 0.009717, -0.2287), (0.1219, -0.0007024, -0.2287), (0.1205, -0.01112, -0.2287), (0.1165, -0.02083, -0.2287), (0.1101, -0.02917, -0.2287), (0.1018, -0.03557, -0.2287), (0.09206, -0.03959, -0.2287), (0.08164, -0.04096, -0.2287), (0.07122, -0.03959, -0.2287), (0.06151, -0.03557, -0.2287), (0.05317, -0.02917, -0.2287), (0.04677, -0.02083, -0.2287), (0.04275, -0.01112, -0.2287), (0.04138, -0.0007024, -0.2287), (0.04275, 0.009717, -0.2287), (0.04677, 0.01943, -0.2287), (0.05317, 0.02777, -0.2287), (0.06151, 0.03416, -0.2287), (0.07122, 0.03819, -0.2287), (0.08164, 0.0101, -0.2287), (0.08443, 0.009729, -0.2287), (0.08704, 0.00865, -0.2287), (0.08928, 0.006934, -0.2287), (0.09099, 0.004697, -0.2287), (0.09207, 0.002093, -0.2287), (0.09244, -0.0007024, -0.2287), (0.09207, -0.003498, -0.2287), (0.09099, -0.006102, -0.2287), (0.08928, -0.008339, -0.2287), (0.08704, -0.01006, -0.2287), (0.08443, -0.01113, -0.2287), (0.08164, -0.0115, -0.2287), (0.07884, -0.01113, -0.2287), (0.07624, -0.01006, -0.2287), (0.074, -0.008339, -0.2287), (0.07229, -0.006102, -0.2287), (0.07121, -0.003498, -0.2287), (0.07084, -0.0007024, -0.2287), (0.07121, 0.002093, -0.2287), (0.07229, 0.004697, -0.2287), (0.074, 0.006934, -0.2287), (0.07624, 0.00865, -0.2287), (0.07884, 0.009729, -0.2287), (0.08164, 0.0101, -0.2062), (0.08443, 0.009729, -0.2062), (0.08704, 0.00865, -0.2062), (0.08928, 0.006934, -0.2062), (0.09099, 0.004697, -0.2062), (0.09207, 0.002093, -0.2062), (0.09244, -0.0007024, -0.2062), (0.09207, -0.003498, -0.2062), (0.09099, -0.006102, -0.2062), (0.08928, -0.008339, -0.2062), (0.08704, -0.01006, -0.2062), (0.08443, -0.01113, -0.2062), (0.08164, -0.0115, -0.2062), (0.07884, -0.01113, -0.2062), (0.07624, -0.01006, -0.2062), (0.074, -0.008339, -0.2062), (0.07229, -0.006102, -0.2062), (0.07121, -0.003498, -0.2062), (0.07084, -0.0007024, -0.2062), (0.07121, 0.002093, -0.2062), (0.07229, 0.004697, -0.2062), (0.074, 0.006934, -0.2062), (0.07624, 0.00865, -0.2062), (0.07884, 0.009729, -0.2062), (0.08164, 0.009937, -0.2057), (0.08439, 0.009574, -0.2057), (0.08696, 0.008511, -0.2057), (0.08916, 0.006821, -0.2057), (0.09085, 0.004617, -0.2057), (0.09192, 0.002051, -0.2057), (0.09228, -0.0007024, -0.2057), (0.09192, -0.003456, -0.2057), (0.09085, -0.006022, -0.2057), (0.08916, -0.008225, -0.2057), (0.08696, -0.009916, -0.2057), (0.08439, -0.01098, -0.2057), (0.08164, -0.01134, -0.2057), (0.07889, -0.01098, -0.2057), (0.07632, -0.009916, -0.2057), (0.07412, -0.008225, -0.2057), (0.07243, -0.006022, -0.2057), (0.07136, -0.003456, -0.2057), (0.071, -0.0007024, -0.2057), (0.07136, 0.002051, -0.2057), (0.07243, 0.004617, -0.2057), (0.07412, 0.006821, -0.2057), (0.07632, 0.008511, -0.2057), (0.07889, 0.009574, -0.2057), (0.08164, 0.009314, -0.2054), (0.08423, 0.008972, -0.2054), (0.08665, 0.007972, -0.2054), (0.08872, 0.00638, -0.2054), (0.09031, 0.004306, -0.2054), (0.09131, 0.00189, -0.2054), (0.09166, -0.0007024, -0.2054), (0.09131, -0.003295, -0.2054), (0.09031, -0.00571, -0.2054), (0.08872, -0.007785, -0.2054), (0.08665, -0.009376, -0.2054), (0.08423, -0.01038, -0.2054), (0.08164, -0.01072, -0.2054), (0.07905, -0.01038, -0.2054), (0.07663, -0.009376, -0.2054), (0.07456, -0.007785, -0.2054), (0.07297, -0.00571, -0.2054), (0.07197, -0.003295, -0.2054), (0.07162, -0.0007024, -0.2054), (0.07197, 0.00189, -0.2054), (0.07297, 0.004306, -0.2054), (0.07456, 0.00638, -0.2054), (0.07663, 0.007972, -0.2054), (0.07905, 0.008972, -0.2054), (0.08164, 0.03981, -0.5707), (0.08164, 0.03981, -0.2728), (0.09212, 0.03843, -0.5707), (0.09212, 0.03843, -0.2728), (0.1019, 0.03438, -0.5707), (0.1019, 0.03438, -0.2728), (0.1103, 0.02794, -0.5707), (0.1103, 0.02794, -0.2728), (0.1167, 0.01955, -0.5707), (0.1167, 0.01955, -0.2728), (0.1208, 0.009782, -0.5707), (0.1208, 0.009782, -0.2728), (0.1221, -0.0007024, -0.5707), (0.1221, -0.0007024, -0.2728), (0.1208, -0.01119, -0.5707), (0.1208, -0.01119, -0.2728), (0.1167, -0.02096, -0.5707), (0.1167, -0.02096, -0.2728), (0.1103, -0.02935, -0.5707), (0.1103, -0.02935, -0.2728), (0.1019, -0.03578, -0.5707), (0.1019, -0.03578, -0.2728), (0.09212, -0.03983, -0.5707), (0.09212, -0.03983, -0.2728), (0.08164, -0.04121, -0.5707), (0.08164, -0.04121, -0.2728), (0.07116, -0.03983, -0.5707), (0.07116, -0.03983, -0.2728), (0.06139, -0.03578, -0.5707), (0.06139, -0.03578, -0.2728), (0.053, -0.02935, -0.5707), (0.053, -0.02935, -0.2728), (0.04656, -0.02096, -0.5707), (0.04656, -0.02096, -0.2728), (0.04251, -0.01119, -0.5707), (0.04251, -0.01119, -0.2728), (0.04113, -0.0007024, -0.5707), (0.04113, -0.0007024, -0.2728), (0.04251, 0.009782, -0.5707), (0.04251, 0.009782, -0.2728), (0.04656, 0.01955, -0.5707), (0.04656, 0.01955, -0.2728), (0.053, 0.02794, -0.5707), (0.053, 0.02794, -0.2728), (0.06139, 0.03438, -0.5707), (0.06139, 0.03438, -0.2728), (0.07116, 0.03843, -0.5707), (0.07116, 0.03843, -0.2728), (0.08154, -0.0007024, -0.2859), (0.08753, 0.005746, -0.2961), (0.09234, 0.01092, -0.3248), (0.09501, 0.01379, -0.3663), (0.09501, 0.01379, -0.4124), (0.09234, 0.01092, -0.4539), (0.08753, 0.005746, -0.4826), (0.09002, -0.0007024, -0.2961), (0.09682, -0.0007024, -0.3248), (0.1006, -0.0007024, -0.3663), (0.1006, -0.0007024, -0.4124), (0.09682, -0.0007024, -0.4539), (0.09002, -0.0007024, -0.4826), (0.08753, -0.007151, -0.2961), (0.09234, -0.01232, -0.3248), (0.09501, -0.01519, -0.3663), (0.09501, -0.01519, -0.4124), (0.09234, -0.01232, -0.4539), (0.08753, -0.007151, -0.4826), (0.08154, -0.009822, -0.2961), (0.08154, -0.01714, -0.3248), (0.08154, -0.02119, -0.3663), (0.08154, -0.02119, -0.4124), (0.08154, -0.01714, -0.4539), (0.08154, -0.009822, -0.4826), (0.07554, -0.007151, -0.2961), (0.07073, -0.01232, -0.3248), (0.06807, -0.01519, -0.3663), (0.06807, -0.01519, -0.4124), (0.07073, -0.01232, -0.4539), (0.07554, -0.007151, -0.4826), (0.07306, -0.0007024, -0.2961), (0.06626, -0.0007024, -0.3248), (0.06249, -0.0007024, -0.3663), (0.06249, -0.0007024, -0.4124), (0.06626, -0.0007024, -0.4539), (0.07306, -0.0007024, -0.4826), (0.08154, -0.0007024, -0.4928), (0.07554, 0.005746, -0.2961), (0.07073, 0.01092, -0.3248), (0.06807, 0.01379, -0.3663), (0.06807, 0.01379, -0.4124), (0.07073, 0.01092, -0.4539), (0.07554, 0.005746, -0.4826), (0.08154, 0.008418, -0.2961), (0.08154, 0.01573, -0.3248), (0.08154, 0.01979, -0.3663), (0.08154, 0.01979, -0.4124), (0.08154, 0.01573, -0.4539), (0.08154, 0.008418, -0.4826)], [], [(145, 146, 147, 148, 149, 150, 151, 152, 153, 154, 155, 156, 157, 158, 159, 160, 161, 162, 163, 164, 165, 166, 167, 144), (12, 11, 35, 36), (5, 4, 28, 29), (20, 19, 43, 44), (13, 12, 36, 37), (6, 5, 29, 30), (21, 20, 44, 45), (14, 13, 37, 38), (7, 6, 30, 31), (22, 21, 45, 46), (15, 14, 38, 39), (8, 7, 31, 32), (23, 22, 46, 47), (1, 0, 24, 25), (16, 15, 39, 40), (9, 8, 32, 33), (0, 23, 47, 24), (2, 1, 25, 26), (17, 16, 40, 41), (10, 9, 33, 34), (3, 2, 26, 27), (18, 17, 41, 42), (11, 10, 34, 35), (4, 3, 27, 28), (19, 18, 42, 43), (62, 61, 85, 86), (55, 54, 78, 79), (70, 69, 93, 94), (63, 62, 86, 87), (56, 55, 79, 80), (71, 70, 94, 95), (49, 48, 72, 73), (64, 63, 87, 88), (57, 56, 80, 81), (48, 71, 95, 72), (50, 49, 73, 74), (65, 64, 88, 89), (58, 57, 81, 82), (51, 50, 74, 75), (66, 65, 89, 90), (59, 58, 82, 83), (52, 51, 75, 76), (67, 66, 90, 91), (60, 59, 83, 84), (53, 52, 76, 77), (68, 67, 91, 92), (61, 60, 84, 85), (54, 53, 77, 78), (69, 68, 92, 93), (58, 59, 107, 106), (51, 52, 100, 99), (66, 67, 115, 114), (59, 60, 108, 107), (52, 53, 101, 100), (67, 68, 116, 115), (60, 61, 109, 108), (53, 54, 102, 101), (68, 69, 117, 116), (61, 62, 110, 109), (54, 55, 103, 102), (69, 70, 118, 117), (62, 63, 111, 110), (55, 56, 104, 103), (70, 71, 119, 118), (48, 49, 97, 96), (63, 64, 112, 111), (56, 57, 105, 104), (71, 48, 96, 119), (49, 50, 98, 97), (64, 65, 113, 112), (57, 58, 106, 105), (50, 51, 99, 98), (65, 66, 114, 113), (108, 109, 133, 132), (101, 102, 126, 125), (116, 117, 141, 140), (109, 110, 134, 133), (102, 103, 127, 126), (117, 118, 142, 141), (110, 111, 135, 134), (103, 104, 128, 127), (118, 119, 143, 142), (96, 97, 121, 120), (111, 112, 136, 135), (104, 105, 129, 128), (119, 96, 120, 143), (97, 98, 122, 121), (112, 113, 137, 136), (105, 106, 130, 129), (98, 99, 123, 122), (113, 114, 138, 137), (106, 107, 131, 130), (99, 100, 124, 123), (114, 115, 139, 138), (107, 108, 132, 131), (100, 101, 125, 124), (115, 116, 140, 139), (157, 156, 180, 181), (150, 149, 173, 174), (165, 164, 188, 189), (158, 157, 181, 182), (151, 150, 174, 175), (166, 165, 189, 190), (159, 158, 182, 183), (152, 151, 175, 176), (167, 166, 190, 191), (145, 144, 168, 169), (160, 159, 183, 184), (153, 152, 176, 177), (144, 167, 191, 168), (146, 145, 169, 170), (161, 160, 184, 185), (154, 153, 177, 178), (147, 146, 170, 171), (162, 161, 185, 186), (155, 154, 178, 179), (148, 147, 171, 172), (163, 162, 186, 187), (156, 155, 179, 180), (149, 148, 172, 173), (164, 163, 187, 188), (172, 171, 195, 196), (187, 186, 210, 211), (180, 179, 203, 204), (173, 172, 196, 197), (188, 187, 211, 212), (181, 180, 204, 205), (174, 173, 197, 198), (189, 188, 212, 213), (182, 181, 205, 206), (175, 174, 198, 199), (190, 189, 213, 214), (183, 182, 206, 207), (176, 175, 199, 200), (191, 190, 214, 215), (169, 168, 192, 193), (184, 183, 207, 208), (177, 176, 200, 201), (168, 191, 215, 192), (170, 169, 193, 194), (185, 184, 208, 209), (178, 177, 201, 202), (171, 170, 194, 195), (186, 185, 209, 210), (179, 178, 202, 203), (207, 206, 230, 231), (200, 199, 223, 224), (215, 214, 238, 239), (193, 192, 216, 217), (208, 207, 231, 232), (201, 200, 224, 225), (192, 215, 239, 216), (194, 193, 217, 218), (209, 208, 232, 233), (202, 201, 225, 226), (195, 194, 218, 219), (210, 209, 233, 234), (203, 202, 226, 227), (196, 195, 219, 220), (211, 210, 234, 235), (204, 203, 227, 228), (197, 196, 220, 221), (212, 211, 235, 236), (205, 204, 228, 229), (198, 197, 221, 222), (213, 212, 236, 237), (206, 205, 229, 230), (199, 198, 222, 223), (214, 213, 237, 238), (263, 262, 286, 287), (241, 240, 264, 265), (256, 255, 279, 280), (249, 248, 272, 273), (240, 263, 287, 264), (242, 241, 265, 266), (257, 256, 280, 281), (250, 249, 273, 274), (243, 242, 266, 267), (258, 257, 281, 282), (251, 250, 274, 275), (244, 243, 267, 268), (259, 258, 282, 283), (252, 251, 275, 276), (245, 244, 268, 269), (260, 259, 283, 284), (253, 252, 276, 277), (246, 245, 269, 270), (261, 260, 284, 285), (254, 253, 277, 278), (247, 246, 270, 271), (262, 261, 285, 286), (255, 254, 278, 279), (248, 247, 271, 272), (278, 277, 301, 302), (271, 270, 294, 295), (286, 285, 309, 310), (279, 278, 302, 303), (272, 271, 295, 296), (287, 286, 310, 311), (265, 264, 288, 289), (280, 279, 303, 304), (273, 272, 296, 297), (264, 287, 311, 288), (266, 265, 289, 290), (281, 280, 304, 305), (274, 273, 297, 298), (267, 266, 290, 291), (282, 281, 305, 306), (275, 274, 298, 299), (268, 267, 291, 292), (283, 282, 306, 307), (276, 275, 299, 300), (269, 268, 292, 293), (284, 283, 307, 308), (277, 276, 300, 301), (270, 269, 293, 294), (285, 284, 308, 309), (291, 290, 314, 315), (306, 305, 329, 330), (299, 298, 322, 323), (292, 291, 315, 316), (307, 306, 330, 331), (300, 299, 323, 324), (293, 292, 316, 317), (308, 307, 331, 332), (301, 300, 324, 325), (294, 293, 317, 318), (309, 308, 332, 333), (302, 301, 325, 326), (295, 294, 318, 319), (310, 309, 333, 334), (303, 302, 326, 327), (296, 295, 319, 320), (311, 310, 334, 335), (289, 288, 312, 313), (304, 303, 327, 328), (297, 296, 320, 321), (288, 311, 335, 312), (290, 289, 313, 314), (305, 304, 328, 329), (298, 297, 321, 322), (339, 338, 362, 363), (354, 353, 377, 378), (347, 346, 370, 371), (340, 339, 363, 364), (355, 354, 378, 379), (348, 347, 371, 372), (341, 340, 364, 365), (356, 355, 379, 380), (349, 348, 372, 373), (342, 341, 365, 366), (357, 356, 380, 381), (350, 349, 373, 374), (343, 342, 366, 367), (358, 357, 381, 382), (351, 350, 374, 375), (344, 343, 367, 368), (359, 358, 382, 383), (337, 336, 360, 361), (352, 351, 375, 376), (345, 344, 368, 369), (336, 359, 383, 360), (338, 337, 361, 362), (353, 352, 376, 377), (346, 345, 369, 370), (376, 375, 399, 400), (369, 368, 392, 393), (360, 383, 407, 384), (362, 361, 385, 386), (377, 376, 400, 401), (370, 369, 393, 394), (363, 362, 386, 387), (378, 377, 401, 402), (371, 370, 394, 395), (364, 363, 387, 388), (379, 378, 402, 403), (372, 371, 395, 396), (365, 364, 388, 389), (380, 379, 403, 404), (373, 372, 396, 397), (366, 365, 389, 390), (381, 380, 404, 405), (374, 373, 397, 398), (367, 366, 390, 391), (382, 381, 405, 406), (375, 374, 398, 399), (368, 367, 391, 392), (383, 382, 406, 407), (361, 360, 384, 385), (389, 388, 412, 413), (404, 403, 427, 428), (397, 396, 420, 421), (390, 389, 413, 414), (405, 404, 428, 429), (398, 397, 421, 422), (391, 390, 414, 415), (406, 405, 429, 430), (399, 398, 422, 423), (392, 391, 415, 416), (407, 406, 430, 431), (385, 384, 408, 409), (400, 399, 423, 424), (393, 392, 416, 417), (384, 407, 431, 408), (386, 385, 409, 410), (401, 400, 424, 425), (394, 393, 417, 418), (387, 386, 410, 411), (402, 401, 425, 426), (395, 394, 418, 419), (388, 387, 411, 412), (403, 402, 426, 427), (396, 395, 419, 420), (432, 433, 435, 434), (434, 435, 437, 436), (436, 437, 439, 438), (438, 439, 441, 440), (440, 441, 443, 442), (442, 443, 445, 444), (444, 445, 447, 446), (446, 447, 449, 448), (448, 449, 451, 450), (450, 451, 453, 452), (452, 453, 455, 454), (454, 455, 457, 456), (456, 457, 459, 458), (458, 459, 461, 460), (460, 461, 463, 462), (462, 463, 465, 464), (464, 465, 467, 466), (466, 467, 469, 468), (468, 469, 471, 470), (470, 471, 473, 472), (472, 473, 475, 474), (474, 475, 477, 476), (476, 477, 479, 478), (478, 479, 433, 432), (527, 526, 483, 484), (525, 524, 481, 482), (517, 529, 486), (528, 527, 484, 485), (526, 525, 482, 483), (524, 480, 481), (529, 528, 485, 486), (486, 485, 491, 492), (484, 483, 489, 490), (482, 481, 487, 488), (517, 486, 492), (485, 484, 490, 491), (483, 482, 488, 489), (481, 480, 487), (490, 489, 495, 496), (488, 487, 493, 494), (517, 492, 498), (491, 490, 496, 497), (489, 488, 494, 495), (487, 480, 493), (492, 491, 497, 498), (517, 498, 504), (497, 496, 502, 503), (495, 494, 500, 501), (493, 480, 499), (498, 497, 503, 504), (496, 495, 501, 502), (494, 493, 499, 500), (517, 504, 510), (503, 502, 508, 509), (501, 500, 506, 507), (499, 480, 505), (504, 503, 509, 510), (502, 501, 507, 508), (500, 499, 505, 506), (507, 506, 512, 513), (505, 480, 511), (510, 509, 515, 516), (508, 507, 513, 514), (506, 505, 511, 512), (517, 510, 516), (509, 508, 514, 515), (516, 515, 522, 523), (514, 513, 520, 521), (512, 511, 518, 519), (517, 516, 523), (515, 514, 521, 522), (513, 512, 519, 520), (511, 480, 518), (523, 522, 528, 529), (521, 520, 526, 527), (519, 518, 524, 525), (517, 523, 529), (522, 521, 527, 528), (520, 519, 525, 526), (518, 480, 524), (675, 676, 677, 678, 679, 680, 681, 682, 683, 684, 685, 686, 687, 688, 689, 690, 691, 692, 693, 694, 695, 696, 697, 674), (542, 541, 565, 566), (535, 534, 558, 559), (550, 549, 573, 574), (543, 542, 566, 567), (536, 535, 559, 560), (551, 550, 574, 575), (544, 543, 567, 568), (537, 536, 560, 561), (552, 551, 575, 576), (545, 544, 568, 569), (538, 537, 561, 562), (553, 552, 576, 577), (531, 530, 554, 555), (546, 545, 569, 570), (539, 538, 562, 563), (530, 553, 577, 554), (532, 531, 555, 556), (547, 546, 570, 571), (540, 539, 563, 564), (533, 532, 556, 557), (548, 547, 571, 572), (541, 540, 564, 565), (534, 533, 557, 558), (549, 548, 572, 573), (592, 591, 615, 616), (585, 584, 608, 609), (600, 599, 623, 624), (593, 592, 616, 617), (586, 585, 609, 610), (601, 600, 624, 625), (579, 578, 602, 603), (594, 593, 617, 618), (587, 586, 610, 611), (578, 601, 625, 602), (580, 579, 603, 604), (595, 594, 618, 619), (588, 587, 611, 612), (581, 580, 604, 605), (596, 595, 619, 620), (589, 588, 612, 613), (582, 581, 605, 606), (597, 596, 620, 621), (590, 589, 613, 614), (583, 582, 606, 607), (598, 597, 621, 622), (591, 590, 614, 615), (584, 583, 607, 608), (599, 598, 622, 623), (588, 589, 637, 636), (581, 582, 630, 629), (596, 597, 645, 644), (589, 590, 638, 637), (582, 583, 631, 630), (597, 598, 646, 645), (590, 591, 639, 638), (583, 584, 632, 631), (598, 599, 647, 646), (591, 592, 640, 639), (584, 585, 633, 632), (599, 600, 648, 647), (592, 593, 641, 640), (585, 586, 634, 633), (600, 601, 649, 648), (578, 579, 627, 626), (593, 594, 642, 641), (586, 587, 635, 634), (601, 578, 626, 649), (579, 580, 628, 627), (594, 595, 643, 642), (587, 588, 636, 635), (580, 581, 629, 628), (595, 596, 644, 643), (638, 639, 663, 662), (631, 632, 656, 655), (646, 647, 671, 670), (639, 640, 664, 663), (632, 633, 657, 656), (647, 648, 672, 671), (640, 641, 665, 664), (633, 634, 658, 657), (648, 649, 673, 672), (626, 627, 651, 650), (641, 642, 666, 665), (634, 635, 659, 658), (649, 626, 650, 673), (627, 628, 652, 651), (642, 643, 667, 666), (635, 636, 660, 659), (628, 629, 653, 652), (643, 644, 668, 667), (636, 637, 661, 660), (629, 630, 654, 653), (644, 645, 669, 668), (637, 638, 662, 661), (630, 631, 655, 654), (645, 646, 670, 669), (687, 686, 710, 711), (680, 679, 703, 704), (695, 694, 718, 719), (688, 687, 711, 712), (681, 680, 704, 705), (696, 695, 719, 720), (689, 688, 712, 713), (682, 681, 705, 706), (697, 696, 720, 721), (675, 674, 698, 699), (690, 689, 713, 714), (683, 682, 706, 707), (674, 697, 721, 698), (676, 675, 699, 700), (691, 690, 714, 715), (684, 683, 707, 708), (677, 676, 700, 701), (692, 691, 715, 716), (685, 684, 708, 709), (678, 677, 701, 702), (693, 692, 716, 717), (686, 685, 709, 710), (679, 678, 702, 703), (694, 693, 717, 718), (702, 701, 725, 726), (717, 716, 740, 741), (710, 709, 733, 734), (703, 702, 726, 727), (718, 717, 741, 742), (711, 710, 734, 735), (704, 703, 727, 728), (719, 718, 742, 743), (712, 711, 735, 736), (705, 704, 728, 729), (720, 719, 743, 744), (713, 712, 736, 737), (706, 705, 729, 730), (721, 720, 744, 745), (699, 698, 722, 723), (714, 713, 737, 738), (707, 706, 730, 731), (698, 721, 745, 722), (700, 699, 723, 724), (715, 714, 738, 739), (708, 707, 731, 732), (701, 700, 724, 725), (716, 715, 739, 740), (709, 708, 732, 733), (737, 736, 760, 761), (730, 729, 753, 754), (745, 744, 768, 769), (723, 722, 746, 747), (738, 737, 761, 762), (731, 730, 754, 755), (722, 745, 769, 746), (724, 723, 747, 748), (739, 738, 762, 763), (732, 731, 755, 756), (725, 724, 748, 749), (740, 739, 763, 764), (733, 732, 756, 757), (726, 725, 749, 750), (741, 740, 764, 765), (734, 733, 757, 758), (727, 726, 750, 751), (742, 741, 765, 766), (735, 734, 758, 759), (728, 727, 751, 752), (743, 742, 766, 767), (736, 735, 759, 760), (729, 728, 752, 753), (744, 743, 767, 768), (793, 792, 816, 817), (771, 770, 794, 795), (786, 785, 809, 810), (779, 778, 802, 803), (770, 793, 817, 794), (772, 771, 795, 796), (787, 786, 810, 811), (780, 779, 803, 804), (773, 772, 796, 797), (788, 787, 811, 812), (781, 780, 804, 805), (774, 773, 797, 798), (789, 788, 812, 813), (782, 781, 805, 806), (775, 774, 798, 799), (790, 789, 813, 814), (783, 782, 806, 807), (776, 775, 799, 800), (791, 790, 814, 815), (784, 783, 807, 808), (777, 776, 800, 801), (792, 791, 815, 816), (785, 784, 808, 809), (778, 777, 801, 802), (808, 807, 831, 832), (801, 800, 824, 825), (816, 815, 839, 840), (809, 808, 832, 833), (802, 801, 825, 826), (817, 816, 840, 841), (795, 794, 818, 819), (810, 809, 833, 834), (803, 802, 826, 827), (794, 817, 841, 818), (796, 795, 819, 820), (811, 810, 834, 835), (804, 803, 827, 828), (797, 796, 820, 821), (812, 811, 835, 836), (805, 804, 828, 829), (798, 797, 821, 822), (813, 812, 836, 837), (806, 805, 829, 830), (799, 798, 822, 823), (814, 813, 837, 838), (807, 806, 830, 831), (800, 799, 823, 824), (815, 814, 838, 839), (821, 820, 844, 845), (836, 835, 859, 860), (829, 828, 852, 853), (822, 821, 845, 846), (837, 836, 860, 861), (830, 829, 853, 854), (823, 822, 846, 847), (838, 837, 861, 862), (831, 830, 854, 855), (824, 823, 847, 848), (839, 838, 862, 863), (832, 831, 855, 856), (825, 824, 848, 849), (840, 839, 863, 864), (833, 832, 856, 857), (826, 825, 849, 850), (841, 840, 864, 865), (819, 818, 842, 843), (834, 833, 857, 858), (827, 826, 850, 851), (818, 841, 865, 842), (820, 819, 843, 844), (835, 834, 858, 859), (828, 827, 851, 852), (869, 868, 892, 893), (884, 883, 907, 908), (877, 876, 900, 901), (870, 869, 893, 894), (885, 884, 908, 909), (878, 877, 901, 902), (871, 870, 894, 895), (886, 885, 909, 910), (879, 878, 902, 903), (872, 871, 895, 896), (887, 886, 910, 911), (880, 879, 903, 904), (873, 872, 896, 897), (888, 887, 911, 912), (881, 880, 904, 905), (874, 873, 897, 898), (889, 888, 912, 913), (867, 866, 890, 891), (882, 881, 905, 906), (875, 874, 898, 899), (866, 889, 913, 890), (868, 867, 891, 892), (883, 882, 906, 907), (876, 875, 899, 900), (906, 905, 929, 930), (899, 898, 922, 923), (890, 913, 937, 914), (892, 891, 915, 916), (907, 906, 930, 931), (900, 899, 923, 924), (893, 892, 916, 917), (908, 907, 931, 932), (901, 900, 924, 925), (894, 893, 917, 918), (909, 908, 932, 933), (902, 901, 925, 926), (895, 894, 918, 919), (910, 909, 933, 934), (903, 902, 926, 927), (896, 895, 919, 920), (911, 910, 934, 935), (904, 903, 927, 928), (897, 896, 920, 921), (912, 911, 935, 936), (905, 904, 928, 929), (898, 897, 921, 922), (913, 912, 936, 937), (891, 890, 914, 915), (919, 918, 942, 943), (934, 933, 957, 958), (927, 926, 950, 951), (920, 919, 943, 944), (935, 934, 958, 959), (928, 927, 951, 952), (921, 920, 944, 945), (936, 935, 959, 960), (929, 928, 952, 953), (922, 921, 945, 946), (937, 936, 960, 961), (915, 914, 938, 939), (930, 929, 953, 954), (923, 922, 946, 947), (914, 937, 961, 938), (916, 915, 939, 940), (931, 930, 954, 955), (924, 923, 947, 948), (917, 916, 940, 941), (932, 931, 955, 956), (925, 924, 948, 949), (918, 917, 941, 942), (933, 932, 956, 957), (926, 925, 949, 950), (962, 963, 965, 964), (964, 965, 967, 966), (966, 967, 969, 968), (968, 969, 971, 970), (970, 971, 973, 972), (972, 973, 975, 974), (974, 975, 977, 976), (976, 977, 979, 978), (978, 979, 981, 980), (980, 981, 983, 982), (982, 983, 985, 984), (984, 985, 987, 986), (986, 987, 989, 988), (988, 989, 991, 990), (990, 991, 993, 992), (992, 993, 995, 994), (994, 995, 997, 996), (996, 997, 999, 998), (998, 999, 1001, 1000), (1000, 1001, 1003, 1002), (1002, 1003, 1005, 1004), (1004, 1005, 1007, 1006), (1006, 1007, 1009, 1008), (1008, 1009, 963, 962), (1057, 1056, 1013, 1014), (1055, 1054, 1011, 1012), (1047, 1059, 1016), (1058, 1057, 1014, 1015), (1056, 1055, 1012, 1013), (1054, 1010, 1011), (1059, 1058, 1015, 1016), (1016, 1015, 1021, 1022), (1014, 1013, 1019, 1020), (1012, 1011, 1017, 1018), (1047, 1016, 1022), (1015, 1014, 1020, 1021), (1013, 1012, 1018, 1019), (1011, 1010, 1017), (1020, 1019, 1025, 1026), (1018, 1017, 1023, 1024), (1047, 1022, 1028), (1021, 1020, 1026, 1027), (1019, 1018, 1024, 1025), (1017, 1010, 1023), (1022, 1021, 1027, 1028), (1047, 1028, 1034), (1027, 1026, 1032, 1033), (1025, 1024, 1030, 1031), (1023, 1010, 1029), (1028, 1027, 1033, 1034), (1026, 1025, 1031, 1032), (1024, 1023, 1029, 1030), (1047, 1034, 1040), (1033, 1032, 1038, 1039), (1031, 1030, 1036, 1037), (1029, 1010, 1035), (1034, 1033, 1039, 1040), (1032, 1031, 1037, 1038), (1030, 1029, 1035, 1036), (1037, 1036, 1042, 1043), (1035, 1010, 1041), (1040, 1039, 1045, 1046), (1038, 1037, 1043, 1044), (1036, 1035, 1041, 1042), (1047, 1040, 1046), (1039, 1038, 1044, 1045), (1046, 1045, 1052, 1053), (1044, 1043, 1050, 1051), (1042, 1041, 1048, 1049), (1047, 1046, 1053), (1045, 1044, 1051, 1052), (1043, 1042, 1049, 1050), (1041, 1010, 1048), (1053, 1052, 1058, 1059), (1051, 1050, 1056, 1057), (1049, 1048, 1054, 1055), (1047, 1053, 1059), (1052, 1051, 1057, 1058), (1050, 1049, 1055, 1056), (1048, 1010, 1054), (843, 842, 865, 864, 863, 862, 861, 860, 859, 858, 857, 856, 855, 854, 853, 852, 851, 850, 849, 848, 847, 846, 845, 844), (313, 312, 335, 334, 333, 332, 331, 330, 329, 328, 327, 326, 325, 324, 323, 322, 321, 320, 319, 318, 317, 316, 315, 314), (939, 938, 961, 960, 959, 958, 957, 956, 955, 954, 953, 952, 951, 950, 949, 948, 947, 946, 945, 944, 943, 942, 941, 940), (409, 408, 431, 430, 429, 428, 427, 426, 425, 424, 423, 422, 421, 420, 419, 418, 417, 416, 415, 414, 413, 412, 411, 410), (240, 433, 479, 263), (263, 479, 477, 262), (262, 477, 475, 261), (261, 475, 473, 260), (260, 473, 471, 259), (259, 471, 469, 258), (258, 469, 467, 257), (257, 467, 465, 256), (256, 465, 463, 255), (255, 463, 461, 254), (254, 461, 459, 253), (253, 459, 457, 252), (252, 457, 455, 251), (251, 455, 453, 250), (250, 453, 451, 249), (249, 451, 449, 248), (248, 449, 447, 247), (247, 447, 445, 246), (246, 445, 443, 245), (245, 443, 441, 244), (244, 441, 439, 243), (243, 439, 437, 242), (242, 437, 435, 241), (241, 435, 433, 240), (770, 963, 1009, 793), (793, 1009, 1007, 792), (792, 1007, 1005, 791), (791, 1005, 1003, 790), (790, 1003, 1001, 789), (789, 1001, 999, 788), (788, 999, 997, 787), (787, 997, 995, 786), (786, 995, 993, 785), (785, 993, 991, 784), (784, 991, 989, 783), (783, 989, 987, 782), (782, 987, 985, 781), (781, 985, 983, 780), (780, 983, 981, 779), (779, 981, 979, 778), (778, 979, 977, 777), (777, 977, 975, 776), (776, 975, 973, 775), (775, 973, 971, 774), (774, 971, 969, 773), (773, 969, 967, 772), (772, 967, 965, 771), (771, 965, 963, 770)])
me_cylinder_003.polygons.foreach_set('use_smooth', [True] * 838)
me_cylinder_003.polygons.foreach_set('material_index', [0, 4, 4, 4, 4, 4, 4, 4, 4, 4, 4, 4, 4, 4, 4, 4, 4, 4, 4, 4, 4, 4, 4, 4, 4, 0, 0, 0, 0, 0, 0, 0, 0, 0, 0, 0, 0, 0, 0, 0, 0, 0, 0, 0, 0, 0, 0, 0, 0, 0, 0, 0, 0, 0, 0, 0, 0, 0, 0, 0, 0, 0, 0, 0, 0, 0, 0, 0, 0, 0, 0, 0, 0, 0, 0, 0, 0, 0, 0, 0, 0, 0, 0, 0, 0, 0, 0, 0, 0, 0, 0, 0, 0, 0, 0, 0, 0, 0, 0, 0, 0, 0, 0, 0, 0, 0, 0, 0, 0, 0, 0, 0, 0, 0, 0, 0, 0, 0, 0, 0, 0, 0, 0, 0, 0, 0, 0, 0, 0, 0, 0, 0, 0, 0, 0, 0, 0, 0, 0, 0, 0, 0, 0, 0, 0, 0, 0, 0, 0, 0, 0, 0, 0, 0, 0, 0, 0, 0, 0, 0, 0, 0, 0, 0, 0, 0, 0, 0, 0, 0, 0, 0, 0, 0, 0, 0, 0, 0, 0, 0, 0, 0, 0, 0, 0, 0, 0, 0, 0, 0, 0, 0, 0, 0, 0, 0, 0, 0, 0, 0, 0, 0, 0, 0, 0, 0, 0, 0, 0, 0, 0, 0, 0, 0, 0, 0, 0, 0, 0, 0, 0, 0, 0, 0, 0, 0, 0, 0, 0, 0, 0, 0, 0, 0, 0, 0, 0, 0, 0, 0, 0, 0, 0, 0, 0, 0, 0, 0, 0, 0, 0, 0, 0, 0, 0, 0, 0, 0, 0, 0, 0, 0, 0, 0, 0, 0, 0, 0, 0, 0, 0, 0, 0, 0, 0, 0, 0, 0, 0, 0, 0, 0, 0, 0, 0, 0, 0, 0, 0, 0, 0, 0, 0, 0, 0, 0, 0, 0, 0, 0, 0, 0, 0, 0, 0, 0, 0, 0, 0, 0, 0, 0, 0, 1, 1, 1, 1, 1, 1, 1, 1, 1, 1, 1, 1, 1, 1, 1, 1, 1, 1, 1, 1, 1, 1, 1, 1, 2, 2, 2, 2, 2, 2, 2, 2, 2, 2, 2, 2, 2, 2, 2, 2, 2, 2, 2, 2, 2, 2, 2, 2, 2, 2, 2, 2, 2, 2, 2, 2, 2, 2, 2, 2, 2, 2, 2, 2, 2, 2, 2, 2, 2, 2, 2, 2, 2, 2, 2, 2, 2, 2, 2, 2, 0, 4, 4, 4, 4, 4, 4, 4, 4, 4, 4, 4, 4, 4, 4, 4, 4, 4, 4, 4, 4, 4, 4, 4, 4, 0, 0, 0, 0, 0, 0, 0, 0, 0, 0, 0, 0, 0, 0, 0, 0, 0, 0, 0, 0, 0, 0, 0, 0, 0, 0, 0, 0, 0, 0, 0, 0, 0, 0, 0, 0, 0, 0, 0, 0, 0, 0, 0, 0, 0, 0, 0, 0, 0, 0, 0, 0, 0, 0, 0, 0, 0, 0, 0, 0, 0, 0, 0, 0, 0, 0, 0, 0, 0, 0, 0, 0, 0, 0, 0, 0, 0, 0, 0, 0, 0, 0, 0, 0, 0, 0, 0, 0, 0, 0, 0, 0, 0, 0, 0, 0, 0, 0, 0, 0, 0, 0, 0, 0, 0, 0, 0, 0, 0, 0, 0, 0, 0, 0, 0, 0, 0, 0, 0, 0, 0, 0, 0, 0, 0, 0, 0, 0, 0, 0, 0, 0, 0, 0, 0, 0, 0, 0, 0, 0, 0, 0, 0, 0, 0, 0, 0, 0, 0, 0, 0, 0, 0, 0, 0, 0, 0, 0, 0, 0, 0, 0, 0, 0, 0, 0, 0, 0, 0, 0, 0, 0, 0, 0, 0, 0, 0, 0, 0, 0, 0, 0, 0, 0, 0, 0, 0, 0, 0, 0, 0, 0, 0, 0, 0, 0, 0, 0, 0, 0, 0, 0, 0, 0, 0, 0, 0, 0, 0, 0, 0, 0, 0, 0, 0, 0, 0, 0, 0, 0, 0, 0, 0, 0, 0, 0, 0, 0, 0, 0, 0, 0, 0, 0, 0, 0, 0, 0, 0, 0, 0, 0, 0, 0, 0, 0, 0, 0, 0, 0, 0, 0, 0, 0, 0, 0, 0, 0, 0, 0, 0, 0, 0, 0, 0, 0, 0, 0, 0, 0, 0, 0, 0, 0, 0, 0, 0, 0, 0, 0, 0, 0, 0, 0, 0, 0, 0, 0, 1, 1, 1, 1, 1, 1, 1, 1, 1, 1, 1, 1, 1, 1, 1, 1, 1, 1, 1, 1, 1, 1, 1, 1, 2, 2, 2, 2, 2, 2, 2, 2, 2, 2, 2, 2, 2, 2, 2, 2, 2, 2, 2, 2, 2, 2, 2, 2, 2, 2, 2, 2, 2, 2, 2, 2, 2, 2, 2, 2, 2, 2, 2, 2, 2, 2, 2, 2, 2, 2, 2, 2, 2, 2, 2, 2, 2, 2, 2, 2, 0, 0, 0, 0, 3, 3, 3, 3, 3, 3, 3, 3, 3, 3, 3, 3, 3, 3, 3, 3, 3, 3, 3, 3, 3, 3, 3, 3, 3, 3, 3, 3, 3, 3, 3, 3, 3, 3, 3, 3, 3, 3, 3, 3, 3, 3, 3, 3, 3, 3, 3, 3])
me_cylinder_003.materials.append(mat_chrompbr)
me_cylinder_003.materials.append(mat_glass)
me_cylinder_003.materials.append(mat_bulb)
me_cylinder_003.materials.append(mat_edge)
me_cylinder_003.materials.append(mat_cable)
me_cylinder_003.use_remesh_preserve_volume = False
me_cylinder_003.use_remesh_preserve_attributes = False
me_cylinder_003.use_mirror_vertex_groups = False
me_cylinder_003.update()

# ---- objects
ob_hanging_lamp = bpy.data.objects.new('hanging lamp', me_cylinder_003)

# ---- transforms, parenting, visibility, modifiers, constraints
ob_hanging_lamp.location = (0.0, 0.0, 0.0)
ob_hanging_lamp.lineart.crease_threshold = 0.0
_m = ob_hanging_lamp.modifiers.new('EdgeSplit', 'EDGE_SPLIT')

# ---- collection membership
col_collection.objects.link(ob_hanging_lamp)

# ---- scene / render settings (as saved in the file)
scene.frame_start = 1; scene.frame_end = 250; scene.frame_set(1)
scene.render.engine = 'BLENDER_EEVEE_NEXT'
scene.cycles.use_denoising = False
scene.cycles.samples = 128
scene.cycles.sampling_pattern = 'TABULATED_SOBOL'
scene.cycles.use_adaptive_sampling = False
scene.cycles.use_light_tree = False
scene.view_settings.view_transform = 'Filmic'
bpy.context.view_layer.update()

# ---- added for rendering (the .blend has no active camera): camera
cam_auto = bpy.data.cameras.new('AutoCamera')
cam_auto.lens = 50.0
cam_auto.sensor_width = 36.0
cam_auto.clip_end = 1000.0
ob_auto_camera = bpy.data.objects.new('AutoCamera', cam_auto)
scene.collection.objects.link(ob_auto_camera)
ob_auto_camera.location = (0.961941, -1.1535, 0.699607)
ob_auto_camera.rotation_euler = (1.09748, -7.21219e-08, 0.694738)
scene.camera = ob_auto_camera
bpy.context.view_layer.update()
